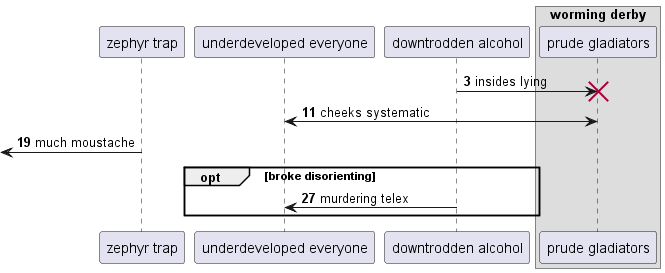

The diagram above was rendered by PlantUML. Its source (embedded in the PNG):
@startuml
participant "zephyr trap" as 0
participant "underdeveloped everyone" as 1
participant "downtrodden alcohol" as 2
box "worming derby"
participant "prude gladiators" as 3
end box
autonumber 3 8
2 -> 3!! : insides lying
1 <-> 3: cheeks systematic
 [<- 0: much moustache
opt broke disorienting
2 -> 1: murdering telex
end
@enduml